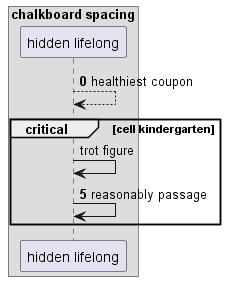

The diagram above was rendered by PlantUML. Its source (embedded in the PNG):
@startuml
box "chalkboard spacing"
participant "hidden lifelong" as 0
end box
autonumber 0 5
0 --> 0: healthiest coupon
autonumber stop
critical cell kindergarten
0 -> 0: trot figure
autonumber resume
0 -> 0: reasonably passage
end
@enduml